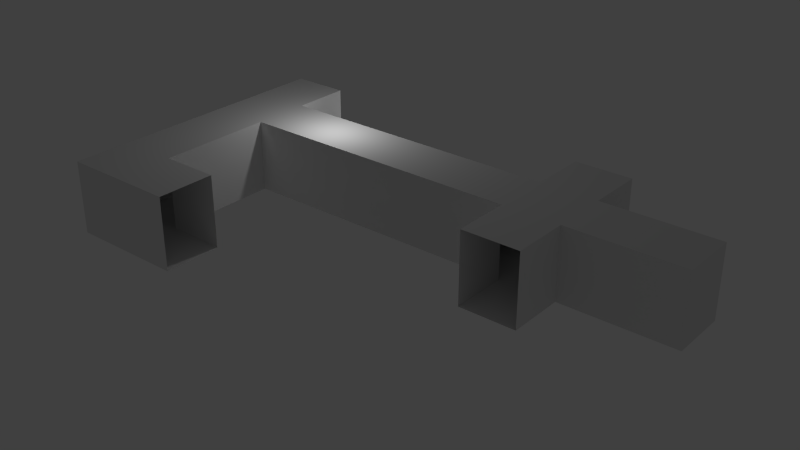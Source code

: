 # Source: all.blend  (saved by Blender 2.74.0; exported with 4.5.12 LTS)
import bpy
from mathutils import Matrix  # noqa: F401  (used for matrix-valued properties, if any)

bpy.ops.wm.read_factory_settings(use_empty=True)
scene = bpy.context.scene
scene.name = 'Scene'

# ---- collections
col_collection_1 = bpy.data.collections.new('Collection 1'); scene.collection.children.link(col_collection_1)

# ---- materials (node trees are filled in below, after node groups)
mat_dungeon = bpy.data.materials.new('dungeon')
mat_dungeon.alpha_threshold = 0.0
mat_dungeon.use_transparent_shadow = False
mat_dungeon.roughness = 0.5

# ---- material node trees

# ---- world
world_world = bpy.data.worlds.new('World'); scene.world = world_world
world_world.color = (0.05088, 0.05088, 0.05088)
world_world.use_sun_shadow = False
world_world.sun_shadow_jitter_overblur = 0.0
world_world.cycles.sampling_method = 'MANUAL'
world_world.cycles.sample_map_resolution = 256

# ---- lights
light_point_001 = bpy.data.lights.new('Point.001', 'POINT')
light_point_001.transmission_factor = 0.0
light_point_001.energy = 100.0
light_point_001.shadow_buffer_clip_start = 0.5
light_point_001.shadow_soft_size = 0.1
light_point_001.shadow_maximum_resolution = 0.006
light_point_001.use_absolute_resolution = True
light_point_001.cycles.use_multiple_importance_sampling = False
light_point = bpy.data.lights.new('Point', 'POINT')
light_point.transmission_factor = 0.0
light_point.energy = 100.0
light_point.shadow_buffer_clip_start = 0.5
light_point.shadow_soft_size = 0.1
light_point.shadow_maximum_resolution = 0.006
light_point.use_absolute_resolution = True
light_point.cycles.use_multiple_importance_sampling = False

# ---- meshes
me_plane_005 = bpy.data.meshes.new('Plane.005')
me_plane_005.from_pydata([(0.1667, 1.5, -1.25), (0.1667, 1.5, 1.25), (-0.5, 1.5, -1.25), (-0.5, 1.5, 1.25), (0.1667, -0.5, -1.25), (0.1667, -0.5, 1.25), (-0.5, -0.5, -1.25), (-0.5, -0.5, 1.25), (0.8333, -0.5, -1.25), (0.8333, -0.5, 1.25), (-0.5, -2.5, -1.25), (-0.5, -2.5, 1.25), (0.1667, -2.5, -1.25), (0.1667, -2.5, 1.25), (0.8333, -2.5, -1.25), (0.8333, -2.5, 1.25)], [], [(3, 1, 5, 7), (2, 3, 7, 6), (0, 2, 6, 4), (1, 0, 4, 5), (5, 4, 8, 9), (6, 7, 11, 10), (10, 11, 13, 12), (12, 13, 15, 14), (6, 10, 12, 4), (4, 12, 14, 8), (5, 13, 11, 7), (9, 15, 13, 5)])
_uv = me_plane_005.uv_layers.new(name='UVMap')
_uv.uv.foreach_set('vector', [0.5, 0.0, 0.8333, 0.0, 0.8333, -1.0, 0.5, -1.0, 0.0, 0.5, 0.0, 1.75, -1.0, 1.75, -1.0, 0.5, 0.8333, 0.0, 0.5, 0.0, 0.5, -1.0, 0.8333, -1.0, 0.0, 0.75, 0.0, -0.5, -1.0, -0.5, -1.0, 0.75, 0.8333, 0.75, 0.8333, -0.5, 1.167, -0.5, 1.167, 0.75, 0.0, 0.5, 0.0, 1.75, -1.0, 1.75, -1.0, 0.5, 0.5, 0.5, 0.5, 1.75, 0.8333, 1.75, 0.8333, 0.5, 0.8333, 0.5, 0.8333, 1.75, 1.167, 1.75, 1.167, 0.5, 0.5, 0.0, 0.5, -1.0, 0.8333, -1.0, 0.8333, 0.0, 0.8333, 0.0, 0.8333, -1.0, 1.167, -1.0, 1.167, 0.0, 0.8333, 0.0, 0.8333, -1.0, 0.5, -1.0, 0.5, 0.0, 0.1667, 0.0, 0.1667, -1.0, -0.1667, -1.0, -0.1667, 0.0])
me_plane_005.materials.append(mat_dungeon)
me_plane_005.use_remesh_preserve_volume = False
me_plane_005.use_remesh_preserve_attributes = False
me_plane_005.use_mirror_vertex_groups = False
me_plane_005.update()
me_plane_004 = bpy.data.meshes.new('Plane.004')
me_plane_004.from_pydata([(0.8, -1.0, -1.25), (0.8, 1.0, -1.25), (0.8, -1.0, 1.25), (0.8, 1.0, 1.25), (0.1333, -1.0, -1.25), (0.1333, 1.0, -1.25), (0.1333, -1.0, 1.25), (0.1333, 1.0, 1.25), (0.1333, -3.0, -1.25), (0.1333, -3.0, 1.25), (0.1333, 3.0, -1.25), (0.1333, 3.0, 1.25), (-0.5333, -1.0, -1.25), (-0.5333, 1.0, -1.25), (-0.5333, -3.0, -1.25), (-0.5333, 3.0, -1.25), (-0.5333, -1.0, 1.25), (-0.5333, 1.0, 1.25), (-0.5333, -3.0, 1.25), (-0.5333, 3.0, 1.25)], [], [(2, 0, 4, 6), (1, 3, 7, 5), (3, 2, 6, 7), (0, 1, 5, 4), (6, 4, 8, 9), (5, 7, 11, 10), (5, 10, 15, 13), (8, 4, 12, 14), (4, 5, 13, 12), (13, 15, 19, 17), (14, 12, 16, 18), (12, 13, 17, 16), (7, 17, 19, 11), (6, 16, 17, 7), (9, 18, 16, 6)])
_uv = me_plane_004.uv_layers.new(name='UVMap')
_uv.uv.foreach_set('vector', [0.1901, 1.161, 0.1901, -0.6734, -0.2991, -0.6734, -0.2991, 1.161, 0.1901, 0.7942, 0.1901, 2.629, -0.2991, 2.629, -0.2991, 0.7942, 0.1901, 0.0604, 0.1901, -1.407, -0.2991, -1.407, -0.2991, 0.0604, 0.1901, 0.0604, 0.1901, 1.528, -0.2991, 1.528, -0.2991, 0.0604, -0.1034, 1.161, -0.1034, -0.6734, -1.571, -0.6734, -1.571, 1.161, -0.1034, 0.7942, -0.1034, 2.629, 1.364, 2.629, 1.364, 0.7942, 1.169, 0.0604, 1.169, 1.528, 0.6793, 1.528, 0.6793, 0.0604, 1.169, 0.0604, 1.169, 1.528, 0.6793, 1.528, 0.6793, 0.0604, 1.169, 0.0604, 1.169, 1.528, 0.6793, 1.528, 0.6793, 0.0604, -0.1034, 0.7942, 1.364, 0.7942, 1.364, 2.629, -0.1034, 2.629, -0.1034, 0.7942, 1.364, 0.7942, 1.364, 2.629, -0.1034, 2.629, -0.1034, 0.7942, 1.364, 0.7942, 1.364, 2.629, -0.1034, 2.629, 1.169, 0.0604, 0.6793, 0.0604, 0.6793, 1.528, 1.169, 1.528, 1.169, 0.0604, 0.6793, 0.0604, 0.6793, 1.528, 1.169, 1.528, 1.169, 0.0604, 0.6793, 0.0604, 0.6793, 1.528, 1.169, 1.528])
me_plane_004.materials.append(mat_dungeon)
me_plane_004.use_remesh_preserve_volume = False
me_plane_004.use_remesh_preserve_attributes = False
me_plane_004.use_mirror_vertex_groups = False
me_plane_004.update()
me_plane_003 = bpy.data.meshes.new('Plane.003')
me_plane_003.from_pydata([(-0.3333, -1.0, -1.25), (-0.3333, 1.0, -1.25), (-0.3333, 1.0, 1.25), (-0.3333, -1.0, 1.25), (0.3333, -1.0, -1.25), (0.3333, 1.0, -1.25), (0.3333, 1.0, 1.25), (0.3333, -1.0, 1.25)], [], [(3, 2, 6, 7), (0, 3, 7, 4), (2, 1, 5, 6), (1, 0, 4, 5), (4, 7, 6, 5)])
_uv = me_plane_003.uv_layers.new(name='UVMap')
_uv.uv.foreach_set('vector', [0.3333, 0.0, 0.3333, 1.0, 0.6667, 1.0, 0.6667, 0.0, 0.3333, 0.5, 0.3333, 1.75, 0.6667, 1.75, 0.6667, 0.5, 0.3333, 0.75, 0.3333, -0.5, 0.6667, -0.5, 0.6667, 0.75, 0.3333, 0.0, 0.3333, -1.0, 0.6667, -1.0, 0.6667, 0.0, 0.0, 0.5, 0.0, 1.75, 1.0, 1.75, 1.0, 0.5])
me_plane_003.materials.append(mat_dungeon)
me_plane_003.use_remesh_preserve_volume = False
me_plane_003.use_remesh_preserve_attributes = False
me_plane_003.use_mirror_vertex_groups = False
me_plane_003.update()
me_plane_002 = bpy.data.meshes.new('Plane.002')
me_plane_002.from_pydata([(-1.0, -1.0, -1.25), (-1.0, 1.0, -1.25), (-1.0, -1.0, 1.25), (-1.0, 1.0, 1.25), (-0.3333, -1.0, -1.25), (-0.3333, 1.0, -1.25), (-0.3333, -1.0, 1.25), (-0.3333, 1.0, 1.25), (-0.3333, -3.0, -1.25), (-0.3333, -3.0, 1.25), (-0.3333, 3.0, -1.25), (-0.3333, 3.0, 1.25), (0.3333, -1.0, -1.25), (0.3333, 1.0, -1.25), (0.3333, -3.0, -1.25), (0.3333, 3.0, -1.25), (0.3333, -1.0, 1.25), (0.3333, 1.0, 1.25), (0.3333, -3.0, 1.25), (0.3333, 3.0, 1.25), (1.0, -1.0, -1.25), (1.0, 1.0, -1.25), (1.0, -1.0, 1.25), (1.0, 1.0, 1.25)], [], [(0, 2, 6, 4), (3, 1, 5, 7), (1, 0, 4, 5), (2, 3, 7, 6), (4, 6, 9, 8), (7, 5, 10, 11), (5, 4, 12, 13), (4, 8, 14, 12), (10, 5, 13, 15), (15, 13, 17, 19), (12, 14, 18, 16), (11, 19, 17, 7), (6, 16, 18, 9), (6, 7, 17, 16), (16, 17, 23, 22), (12, 16, 22, 20), (17, 13, 21, 23), (13, 12, 20, 21)])
_uv = me_plane_002.uv_layers.new(name='UVMap')
_uv.uv.foreach_set('vector', [4.768e-07, 0.5, 4.768e-07, 1.75, 0.3333, 1.75, 0.3333, 0.5, 4.768e-07, 0.75, 4.768e-07, -0.5, 0.3333, -0.5, 0.3333, 0.75, 4.768e-07, 0.0, 4.768e-07, -1.0, 0.3333, -1.0, 0.3333, 0.0, 4.768e-07, 0.0, 4.768e-07, 1.0, 0.3333, 1.0, 0.3333, 0.0, 0.0, 0.5, 0.0, 1.75, -1.0, 1.75, -1.0, 0.5, 0.0, 0.75, 0.0, -0.5, 1.0, -0.5, 1.0, 0.75, 0.3333, 0.0, 0.3333, -1.0, 0.6667, -1.0, 0.6667, 0.0, 0.3333, 0.0, 0.3333, -1.0, 0.6667, -1.0, 0.6667, 0.0, 0.3333, 0.0, 0.3333, -1.0, 0.6667, -1.0, 0.6667, 0.0, 0.0, 0.5, -1.0, 0.5, -1.0, 1.75, 0.0, 1.75, 0.0, 0.5, -1.0, 0.5, -1.0, 1.75, 0.0, 1.75, 0.3333, 0.0, 0.6667, 0.0, 0.6667, -1.0, 0.3333, -1.0, 0.3333, 0.0, 0.6667, 0.0, 0.6667, -1.0, 0.3333, -1.0, 0.3333, 0.0, 0.3333, 1.0, 0.6667, 1.0, 0.6667, 0.0, 0.6667, 0.0, 0.6667, 1.0, 1.0, 1.0, 1.0, 0.0, 0.6667, 0.5, 0.6667, 1.75, 1.0, 1.75, 1.0, 0.5, 0.6667, 0.75, 0.6667, -0.5, 1.0, -0.5, 1.0, 0.75, 0.6667, 0.0, 0.6667, -1.0, 1.0, -1.0, 1.0, 0.0])
me_plane_002.materials.append(mat_dungeon)
me_plane_002.use_remesh_preserve_volume = False
me_plane_002.use_remesh_preserve_attributes = False
me_plane_002.use_mirror_vertex_groups = False
me_plane_002.update()
me_plane_001 = bpy.data.meshes.new('Plane.001')
me_plane_001.from_pydata([(-1.0, -1.0, -1.25), (1.0, -1.0, -1.25), (-1.0, 1.0, -1.25), (1.0, 1.0, -1.25), (-1.0, -1.0, 1.25), (1.0, -1.0, 1.25), (-1.0, 1.0, 1.25), (1.0, 1.0, 1.25)], [], [(0, 1, 3, 2), (2, 3, 7, 6), (1, 0, 4, 5), (4, 6, 7, 5)])
_uv = me_plane_001.uv_layers.new(name='UVMap')
_uv.uv.foreach_set('vector', [0.0, -0.4117, 1.471, -0.4117, 1.471, 1.059, 0.0, 1.059, 0.0, 0.3236, 1.471, 0.3236, 1.471, 2.162, 0.0, 2.162, 0.0, 0.3236, -1.471, 0.3236, -1.471, 2.162, 0.0, 2.162, 0.0, -0.4117, 0.0, 1.059, 1.471, 1.059, 1.471, -0.4117])
me_plane_001.materials.append(mat_dungeon)
me_plane_001.use_remesh_preserve_volume = False
me_plane_001.use_remesh_preserve_attributes = False
me_plane_001.use_mirror_vertex_groups = False
me_plane_001.update()

# ---- objects
ob_point_001 = bpy.data.objects.new('Point.001', light_point_001)
ob_point = bpy.data.objects.new('Point', light_point)
ob_corner = bpy.data.objects.new('Corner', me_plane_005)
ob_t = bpy.data.objects.new('T', me_plane_004)
ob_end = bpy.data.objects.new('End', me_plane_003)
ob_x = bpy.data.objects.new('X', me_plane_002)
ob_middle = bpy.data.objects.new('Middle', me_plane_001)

# ---- transforms, parenting, visibility, modifiers, constraints
ob_point_001.location = (-4.164, 5.564, 1.298)
ob_point_001.lineart.crease_threshold = 0.0
ob_point.location = (-2.439, -0.101, 4.448)
ob_point.lineart.crease_threshold = 0.0
ob_corner.location = (-5.5, -4.5, 1.25)
ob_corner.scale = (3.0, 1.0, 1.0)
ob_corner.lineart.crease_threshold = 0.0
ob_t.location = (-5.4, 0.0, 1.25)
ob_t.scale = (3.0, 1.0, 1.0)
ob_t.lineart.crease_threshold = 0.0
ob_end.location = (10.0, 0.0, 1.25)
ob_end.scale = (3.0, 1.0, 1.0)
ob_end.lineart.crease_threshold = 0.0
ob_x.location = (6.0, 0.0, 1.25)
ob_x.scale = (3.0, 1.0, 1.0)
ob_x.lineart.crease_threshold = 0.0
ob_middle.location = (0.0, 0.0, 1.25)
ob_middle.scale = (3.0, 1.0, 1.0)
ob_middle.lineart.crease_threshold = 0.0

# ---- collection membership
col_collection_1.objects.link(ob_point_001)
col_collection_1.objects.link(ob_point)
col_collection_1.objects.link(ob_corner)
col_collection_1.objects.link(ob_t)
col_collection_1.objects.link(ob_end)
col_collection_1.objects.link(ob_x)
col_collection_1.objects.link(ob_middle)

# ---- scene / render settings (as saved in the file)
scene.frame_start = 1; scene.frame_end = 250; scene.frame_set(1)
scene.render.engine = 'BLENDER_EEVEE_NEXT'
scene.render.resolution_percentage = 50
scene.render.dither_intensity = 0.0
scene.cycles.use_denoising = False
scene.cycles.samples = 10
scene.cycles.sampling_pattern = 'TABULATED_SOBOL'
scene.cycles.light_sampling_threshold = 0.0
scene.cycles.use_adaptive_sampling = False
scene.cycles.use_light_tree = False
scene.cycles.blur_glossy = 0.0
scene.cycles.pixel_filter_type = 'GAUSSIAN'
scene.cycles.sample_clamp_indirect = 0.0
scene.view_settings.view_transform = 'Standard'
bpy.context.view_layer.update()

# ---- added for rendering (the .blend has no active camera): camera
cam_auto = bpy.data.cameras.new('AutoCamera')
cam_auto.lens = 50.0
cam_auto.sensor_width = 36.0
cam_auto.clip_end = 1000.0
ob_auto_camera = bpy.data.objects.new('AutoCamera', cam_auto)
scene.collection.objects.link(ob_auto_camera)
ob_auto_camera.location = (21.1914, -25.0297, 16.6032)
ob_auto_camera.rotation_euler = (1.09748, -7.21219e-08, 0.694738)
scene.camera = ob_auto_camera
bpy.context.view_layer.update()
